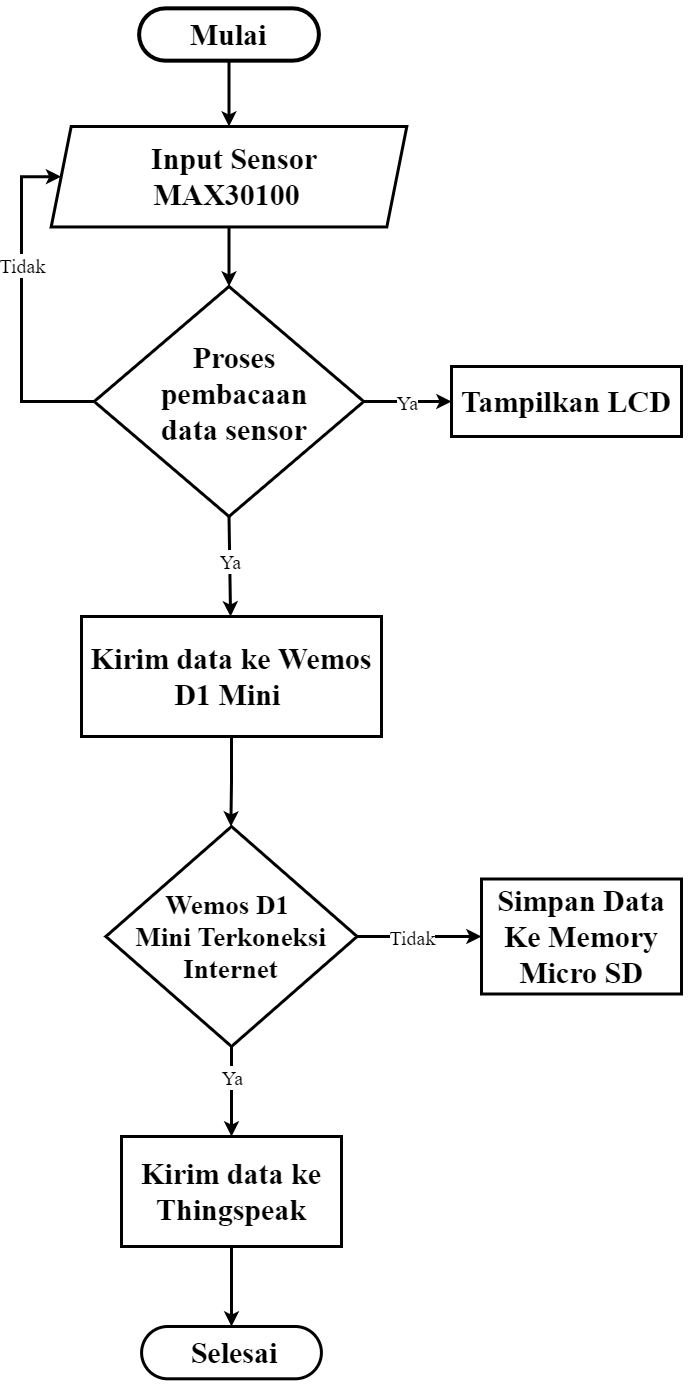

The diagram above was exported from draw.io. Its source (the exported page's mxGraphModel, read from the mxfile embedded in the PNG):
<mxGraphModel dx="1447" dy="723" grid="1" gridSize="10" guides="1" tooltips="1" connect="1" arrows="1" fold="1" page="1" pageScale="1" pageWidth="1100" pageHeight="850" background="#ffffff" math="0" shadow="0">
  <root>
    <mxCell id="0" />
    <mxCell id="1" parent="0" />
    <mxCell id="FzybplC7FBS5x1_zPJJF-13" style="edgeStyle=orthogonalEdgeStyle;rounded=0;orthogonalLoop=1;jettySize=auto;html=1;strokeWidth=3;" edge="1" parent="1" source="FzybplC7FBS5x1_zPJJF-1" target="FzybplC7FBS5x1_zPJJF-10">
      <mxGeometry relative="1" as="geometry" />
    </mxCell>
    <mxCell id="FzybplC7FBS5x1_zPJJF-3" style="edgeStyle=orthogonalEdgeStyle;rounded=0;orthogonalLoop=1;jettySize=auto;html=1;entryX=0.5;entryY=0;entryDx=0;entryDy=0;strokeWidth=3;" edge="1" parent="1" source="FzybplC7FBS5x1_zPJJF-1" target="FzybplC7FBS5x1_zPJJF-2">
      <mxGeometry relative="1" as="geometry" />
    </mxCell>
    <mxCell id="ea9GYQWUlkYXaG-T2_Eu-2" value="" style="rounded=1;whiteSpace=wrap;html=1;arcSize=50;strokeWidth=4;" parent="1" vertex="1">
      <mxGeometry x="397.59615384615387" y="21.85" width="179.8076923076923" height="52.307096774193546" as="geometry" />
    </mxCell>
    <mxCell id="ea9GYQWUlkYXaG-T2_Eu-3" value="" style="shape=parallelogram;perimeter=parallelogramPerimeter;whiteSpace=wrap;html=1;fixedSize=1;strokeWidth=3;" parent="1" vertex="1">
      <mxGeometry x="309.68" y="140" width="355.64" height="100.46" as="geometry" />
    </mxCell>
    <mxCell id="ea9GYQWUlkYXaG-T2_Eu-8" style="edgeStyle=orthogonalEdgeStyle;rounded=0;orthogonalLoop=1;jettySize=auto;html=1;strokeWidth=3;" parent="1" source="ea9GYQWUlkYXaG-T2_Eu-2" target="ea9GYQWUlkYXaG-T2_Eu-3" edge="1">
      <mxGeometry x="360" y="21.85" as="geometry" />
    </mxCell>
    <mxCell id="ea9GYQWUlkYXaG-T2_Eu-50" style="edgeStyle=orthogonalEdgeStyle;rounded=0;orthogonalLoop=1;jettySize=auto;html=1;exitX=0;exitY=0.5;exitDx=0;exitDy=0;entryX=0;entryY=0.5;entryDx=0;entryDy=0;strokeWidth=3;" parent="1" source="ea9GYQWUlkYXaG-T2_Eu-4" target="ea9GYQWUlkYXaG-T2_Eu-3" edge="1">
      <mxGeometry x="360" y="21.85" as="geometry">
        <mxPoint x="399.2307692307692" y="357.9230967741936" as="sourcePoint" />
        <mxPoint x="386.15384615384613" y="165.69451612903225" as="targetPoint" />
        <Array as="points">
          <mxPoint x="280" y="415" />
          <mxPoint x="280" y="190" />
        </Array>
      </mxGeometry>
    </mxCell>
    <mxCell id="ea9GYQWUlkYXaG-T2_Eu-55" value="&lt;font style=&quot;font-size: 20px&quot; face=&quot;Times New Roman&quot;&gt;Tidak&lt;/font&gt;" style="edgeLabel;html=1;align=center;verticalAlign=middle;resizable=0;points=[];" parent="ea9GYQWUlkYXaG-T2_Eu-50" vertex="1" connectable="0">
      <mxGeometry x="-0.0981" y="-2" relative="1" as="geometry">
        <mxPoint x="-2" y="-57.75999999999999" as="offset" />
      </mxGeometry>
    </mxCell>
    <mxCell id="FzybplC7FBS5x1_zPJJF-12" value="&lt;font style=&quot;font-size: 20px&quot; face=&quot;Times New Roman&quot;&gt;Tidak&lt;/font&gt;" style="edgeLabel;html=1;align=center;verticalAlign=middle;resizable=0;points=[];" vertex="1" connectable="0" parent="ea9GYQWUlkYXaG-T2_Eu-50">
      <mxGeometry x="-0.0981" y="-2" relative="1" as="geometry">
        <mxPoint x="388" y="614.28" as="offset" />
      </mxGeometry>
    </mxCell>
    <mxCell id="ea9GYQWUlkYXaG-T2_Eu-4" value="" style="rhombus;whiteSpace=wrap;html=1;strokeWidth=3;" parent="1" vertex="1">
      <mxGeometry x="352.71999999999997" y="300" width="269.57" height="230" as="geometry" />
    </mxCell>
    <mxCell id="ea9GYQWUlkYXaG-T2_Eu-9" style="edgeStyle=orthogonalEdgeStyle;rounded=0;orthogonalLoop=1;jettySize=auto;html=1;strokeWidth=3;" parent="1" source="ea9GYQWUlkYXaG-T2_Eu-3" target="ea9GYQWUlkYXaG-T2_Eu-4" edge="1">
      <mxGeometry x="360" y="21.85" as="geometry" />
    </mxCell>
    <mxCell id="ea9GYQWUlkYXaG-T2_Eu-5" value="&lt;h1&gt;&lt;font style=&quot;font-size: 30px&quot; face=&quot;Times New Roman&quot;&gt;Mulai&lt;/font&gt;&lt;/h1&gt;" style="text;html=1;strokeColor=none;fillColor=none;align=center;verticalAlign=middle;whiteSpace=wrap;rounded=0;" parent="1" vertex="1">
      <mxGeometry x="448.2692307692308" y="34.923741935483875" width="78.46153846153845" height="26.153548387096773" as="geometry" />
    </mxCell>
    <mxCell id="ea9GYQWUlkYXaG-T2_Eu-20" value="" style="rounded=0;whiteSpace=wrap;html=1;align=center;strokeWidth=3;" parent="1" vertex="1">
      <mxGeometry x="710" y="380" width="230" height="70" as="geometry" />
    </mxCell>
    <mxCell id="ea9GYQWUlkYXaG-T2_Eu-23" value="&lt;b&gt;&lt;font style=&quot;font-size: 30px&quot; face=&quot;Times New Roman&quot;&gt;Tampilkan LCD&lt;/font&gt;&lt;/b&gt;" style="text;html=1;strokeColor=none;fillColor=none;align=center;verticalAlign=middle;whiteSpace=wrap;rounded=0;" parent="1" vertex="1">
      <mxGeometry x="702.1200000000001" y="401.92" width="245.77" height="26.15" as="geometry" />
    </mxCell>
    <mxCell id="ea9GYQWUlkYXaG-T2_Eu-25" value="" style="rounded=0;whiteSpace=wrap;html=1;align=center;strokeWidth=3;" parent="1" vertex="1">
      <mxGeometry x="340" y="630" width="300" height="120" as="geometry" />
    </mxCell>
    <mxCell id="ea9GYQWUlkYXaG-T2_Eu-28" value="" style="endArrow=classic;html=1;entryX=0;entryY=0.5;entryDx=0;entryDy=0;strokeWidth=3;exitX=1;exitY=0.5;exitDx=0;exitDy=0;" parent="1" source="ea9GYQWUlkYXaG-T2_Eu-4" target="ea9GYQWUlkYXaG-T2_Eu-20" edge="1">
      <mxGeometry x="360" y="21.85" as="geometry">
        <mxPoint x="574.9584615384615" y="357.2692580645162" as="sourcePoint" />
        <mxPoint x="621.5384615384615" y="357.9230967741936" as="targetPoint" />
      </mxGeometry>
    </mxCell>
    <mxCell id="ea9GYQWUlkYXaG-T2_Eu-29" value="&lt;font style=&quot;font-size: 20px&quot;&gt;Ya&lt;/font&gt;" style="edgeLabel;resizable=0;html=1;align=center;verticalAlign=middle;fontFamily=Times New Roman;" parent="ea9GYQWUlkYXaG-T2_Eu-28" connectable="0" vertex="1">
      <mxGeometry relative="1" as="geometry" />
    </mxCell>
    <mxCell id="ea9GYQWUlkYXaG-T2_Eu-37" value="" style="endArrow=classic;html=1;exitX=0.5;exitY=1;exitDx=0;exitDy=0;strokeWidth=3;" parent="1" source="ea9GYQWUlkYXaG-T2_Eu-4" target="ea9GYQWUlkYXaG-T2_Eu-25" edge="1">
      <mxGeometry x="371.58" y="189.6" as="geometry">
        <mxPoint x="499.5938638245926" y="640.0034008357154" as="sourcePoint" />
        <mxPoint x="633.1184615384616" y="594.98" as="targetPoint" />
      </mxGeometry>
    </mxCell>
    <mxCell id="ea9GYQWUlkYXaG-T2_Eu-38" value="&lt;font style=&quot;font-size: 20px&quot;&gt;Ya&lt;/font&gt;" style="edgeLabel;resizable=0;html=1;align=center;verticalAlign=middle;fontFamily=Times New Roman;" parent="ea9GYQWUlkYXaG-T2_Eu-37" connectable="0" vertex="1">
      <mxGeometry relative="1" as="geometry">
        <mxPoint y="-6" as="offset" />
      </mxGeometry>
    </mxCell>
    <mxCell id="FzybplC7FBS5x1_zPJJF-7" value="&lt;font style=&quot;font-size: 20px&quot;&gt;Ya&lt;/font&gt;" style="edgeLabel;resizable=0;html=1;align=center;verticalAlign=middle;fontFamily=Times New Roman;" connectable="0" vertex="1" parent="ea9GYQWUlkYXaG-T2_Eu-37">
      <mxGeometry relative="1" as="geometry">
        <mxPoint x="1.7200000000000006" y="510.01" as="offset" />
      </mxGeometry>
    </mxCell>
    <mxCell id="ea9GYQWUlkYXaG-T2_Eu-56" value="" style="group" parent="1" vertex="1" connectable="0">
      <mxGeometry x="453.41999999999996" y="370" width="80" height="70" as="geometry" />
    </mxCell>
    <mxCell id="ea9GYQWUlkYXaG-T2_Eu-17" value="&lt;h1&gt;&lt;br&gt;&lt;/h1&gt;" style="text;html=1;strokeColor=none;fillColor=none;align=center;verticalAlign=middle;whiteSpace=wrap;rounded=0;" parent="ea9GYQWUlkYXaG-T2_Eu-56" vertex="1">
      <mxGeometry y="38.18181818181818" width="72.68322228952154" height="31.818181818181817" as="geometry" />
    </mxCell>
    <mxCell id="ea9GYQWUlkYXaG-T2_Eu-15" value="&lt;h1&gt;&lt;font style=&quot;font-size: 30px&quot; face=&quot;Times New Roman&quot;&gt;Proses pembacaan data sensor&lt;/font&gt;&lt;/h1&gt;" style="text;html=1;strokeColor=none;fillColor=none;align=center;verticalAlign=middle;whiteSpace=wrap;rounded=0;" parent="ea9GYQWUlkYXaG-T2_Eu-56" vertex="1">
      <mxGeometry x="-59.027327466419685" y="21.1443583797918" width="198.0608306314653" height="31.813864880987083" as="geometry" />
    </mxCell>
    <mxCell id="ea9GYQWUlkYXaG-T2_Eu-57" value="&lt;b&gt;&lt;font style=&quot;font-size: 30px&quot; face=&quot;Times New Roman&quot;&gt;Kirim data ke Wemos D1 Mini&amp;nbsp;&lt;/font&gt;&lt;/b&gt;" style="text;html=1;strokeColor=none;fillColor=none;align=center;verticalAlign=middle;whiteSpace=wrap;rounded=0;" parent="1" vertex="1">
      <mxGeometry x="345" y="676.93" width="290" height="26.15" as="geometry" />
    </mxCell>
    <mxCell id="ea9GYQWUlkYXaG-T2_Eu-62" style="edgeStyle=orthogonalEdgeStyle;rounded=0;orthogonalLoop=1;jettySize=auto;html=1;entryX=0.5;entryY=0;entryDx=0;entryDy=0;strokeWidth=3;" parent="1" source="ea9GYQWUlkYXaG-T2_Eu-25" edge="1">
      <mxGeometry x="371.58" y="189.6" as="geometry">
        <mxPoint x="489.4149999999995" y="840" as="targetPoint" />
      </mxGeometry>
    </mxCell>
    <mxCell id="ea9GYQWUlkYXaG-T2_Eu-67" value="" style="rounded=1;whiteSpace=wrap;html=1;arcSize=50;strokeWidth=3;" parent="1" vertex="1">
      <mxGeometry x="400.1" y="1340.0029032258064" width="179.8076923076923" height="52.307096774193546" as="geometry" />
    </mxCell>
    <mxCell id="ea9GYQWUlkYXaG-T2_Eu-66" value="&lt;h1&gt;&lt;font style=&quot;font-size: 30px&quot; face=&quot;Times New Roman&quot;&gt;Selesai&lt;/font&gt;&lt;/h1&gt;" style="text;html=1;strokeColor=none;fillColor=none;align=center;verticalAlign=middle;whiteSpace=wrap;rounded=0;" parent="1" vertex="1">
      <mxGeometry x="454.1892307692307" y="1353.0766451612903" width="78.46153846153845" height="26.153548387096773" as="geometry" />
    </mxCell>
    <mxCell id="ea9GYQWUlkYXaG-T2_Eu-11" value="&lt;h1&gt;&lt;font style=&quot;font-size: 30px&quot; face=&quot;Times New Roman&quot;&gt;Input Sensor MAX30100&amp;nbsp;&amp;nbsp;&lt;/font&gt;&lt;/h1&gt;" style="text;html=1;strokeColor=none;fillColor=none;align=center;verticalAlign=middle;whiteSpace=wrap;rounded=0;" parent="1" vertex="1">
      <mxGeometry x="326.42" y="165.23000000000002" width="334" height="50" as="geometry" />
    </mxCell>
    <mxCell id="00RNUAYn_K-HVQG5NApL-7" style="edgeStyle=orthogonalEdgeStyle;rounded=0;orthogonalLoop=1;jettySize=auto;html=1;exitX=0.5;exitY=1;exitDx=0;exitDy=0;strokeWidth=3;" parent="1" source="ea9GYQWUlkYXaG-T2_Eu-57" target="ea9GYQWUlkYXaG-T2_Eu-57" edge="1">
      <mxGeometry relative="1" as="geometry" />
    </mxCell>
    <mxCell id="FzybplC7FBS5x1_zPJJF-1" value="&lt;font face=&quot;Times New Roman&quot; style=&quot;font-size: 27px&quot;&gt;&lt;b&gt;Wemos D1 &lt;br&gt;Mini Terkoneksi&lt;br&gt;Internet&lt;/b&gt;&lt;/font&gt;" style="rhombus;whiteSpace=wrap;html=1;strokeWidth=3;" vertex="1" parent="1">
      <mxGeometry x="364.38" y="840" width="251.25" height="220" as="geometry" />
    </mxCell>
    <mxCell id="FzybplC7FBS5x1_zPJJF-5" style="edgeStyle=orthogonalEdgeStyle;rounded=0;orthogonalLoop=1;jettySize=auto;html=1;strokeWidth=3;" edge="1" parent="1" source="FzybplC7FBS5x1_zPJJF-2" target="ea9GYQWUlkYXaG-T2_Eu-67">
      <mxGeometry relative="1" as="geometry" />
    </mxCell>
    <mxCell id="FzybplC7FBS5x1_zPJJF-2" value="&lt;b&gt;&lt;font face=&quot;Times New Roman&quot; style=&quot;font-size: 30px&quot;&gt;Kirim data ke Thingspeak&lt;/font&gt;&lt;/b&gt;" style="rounded=0;whiteSpace=wrap;html=1;strokeWidth=3;" vertex="1" parent="1">
      <mxGeometry x="380" y="1150" width="220" height="110" as="geometry" />
    </mxCell>
    <mxCell id="FzybplC7FBS5x1_zPJJF-10" value="&lt;font style=&quot;font-size: 30px&quot; face=&quot;Times New Roman&quot;&gt;&lt;b&gt;Simpan Data Ke Memory Micro SD&lt;/b&gt;&lt;/font&gt;" style="rounded=0;whiteSpace=wrap;html=1;strokeWidth=3;" vertex="1" parent="1">
      <mxGeometry x="740" y="892.5" width="200" height="115" as="geometry" />
    </mxCell>
  </root>
</mxGraphModel>